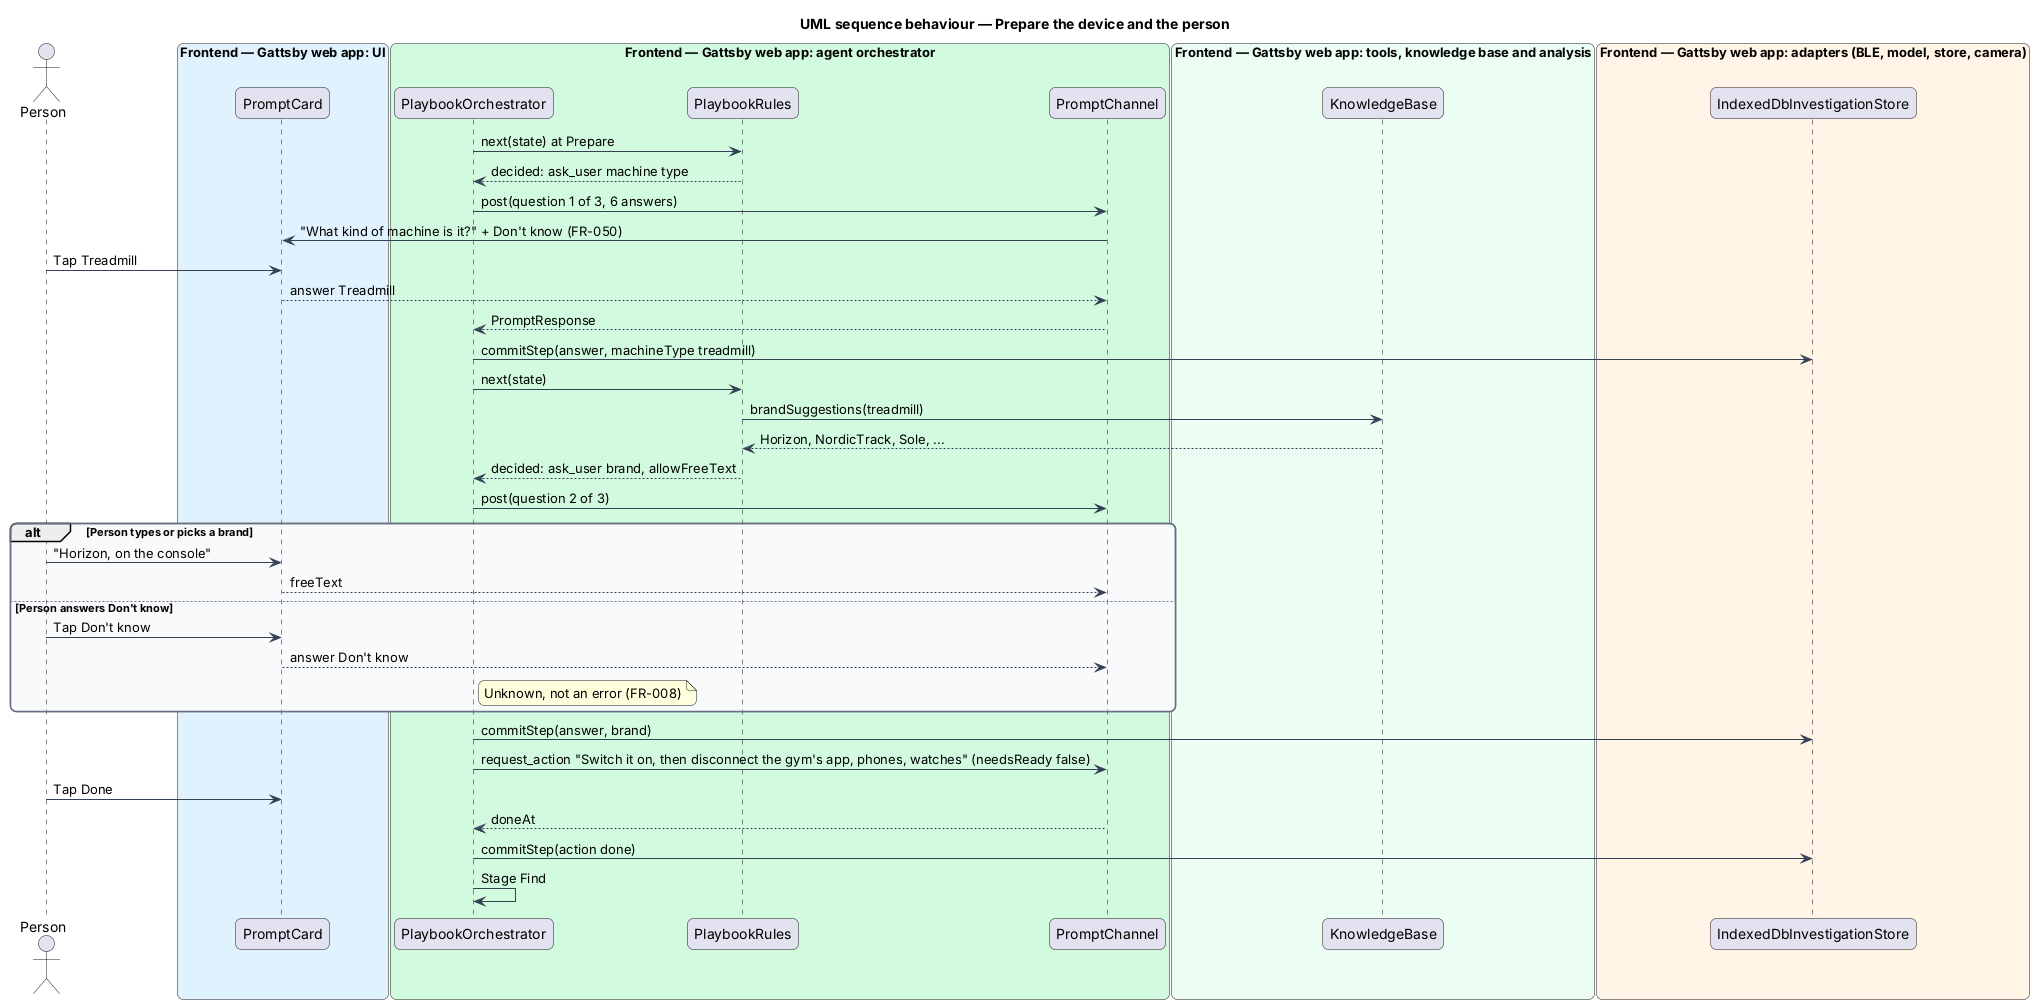

The diagram above was rendered by PlantUML. Its source (embedded in the PNG):
@startuml
title UML sequence behaviour — Prepare the device and the person
skinparam backgroundColor #FFFFFF
skinparam shadowing false
skinparam roundcorner 12
skinparam defaultFontName Arial
skinparam ArrowColor #344054
skinparam rectangle {
  BorderColor #344054
  FontColor #101828
}
skinparam package {
  BorderColor #667085
  FontColor #101828
  BackgroundColor #F9FAFB
}
actor "Person" as person
box "Frontend — Gattsby web app: UI" #E0F2FE
  participant "PromptCard" as card
end box
box "Frontend — Gattsby web app: agent orchestrator" #D1FADF
  participant "PlaybookOrchestrator" as orch
  participant "PlaybookRules" as rules
  participant "PromptChannel" as channel
end box
box "Frontend — Gattsby web app: tools, knowledge base and analysis" #ECFDF3
  participant "KnowledgeBase" as kb
end box
box "Frontend — Gattsby web app: adapters (BLE, model, store, camera)" #FFF4E5
  participant "IndexedDbInvestigationStore" as store
end box

orch -> rules : next(state) at Prepare
rules --> orch : decided: ask_user machine type
orch -> channel : post(question 1 of 3, 6 answers)
channel -> card : "What kind of machine is it?" + Don't know (FR-050)
person -> card : Tap Treadmill
card --> channel : answer Treadmill
channel --> orch : PromptResponse
orch -> store : commitStep(answer, machineType treadmill)
orch -> rules : next(state)
rules -> kb : brandSuggestions(treadmill)
kb --> rules : Horizon, NordicTrack, Sole, ...
rules --> orch : decided: ask_user brand, allowFreeText
orch -> channel : post(question 2 of 3)
alt Person types or picks a brand
  person -> card : "Horizon, on the console"
  card --> channel : freeText
else Person answers Don't know
  person -> card : Tap Don't know
  card --> channel : answer Don't know
  note right of orch : Unknown, not an error (FR-008)
end
orch -> store : commitStep(answer, brand)
orch -> channel : request_action "Switch it on, then disconnect the gym's app, phones, watches" (needsReady false)
person -> card : Tap Done
channel --> orch : doneAt
orch -> store : commitStep(action done)
orch -> orch : Stage Find
@enduml